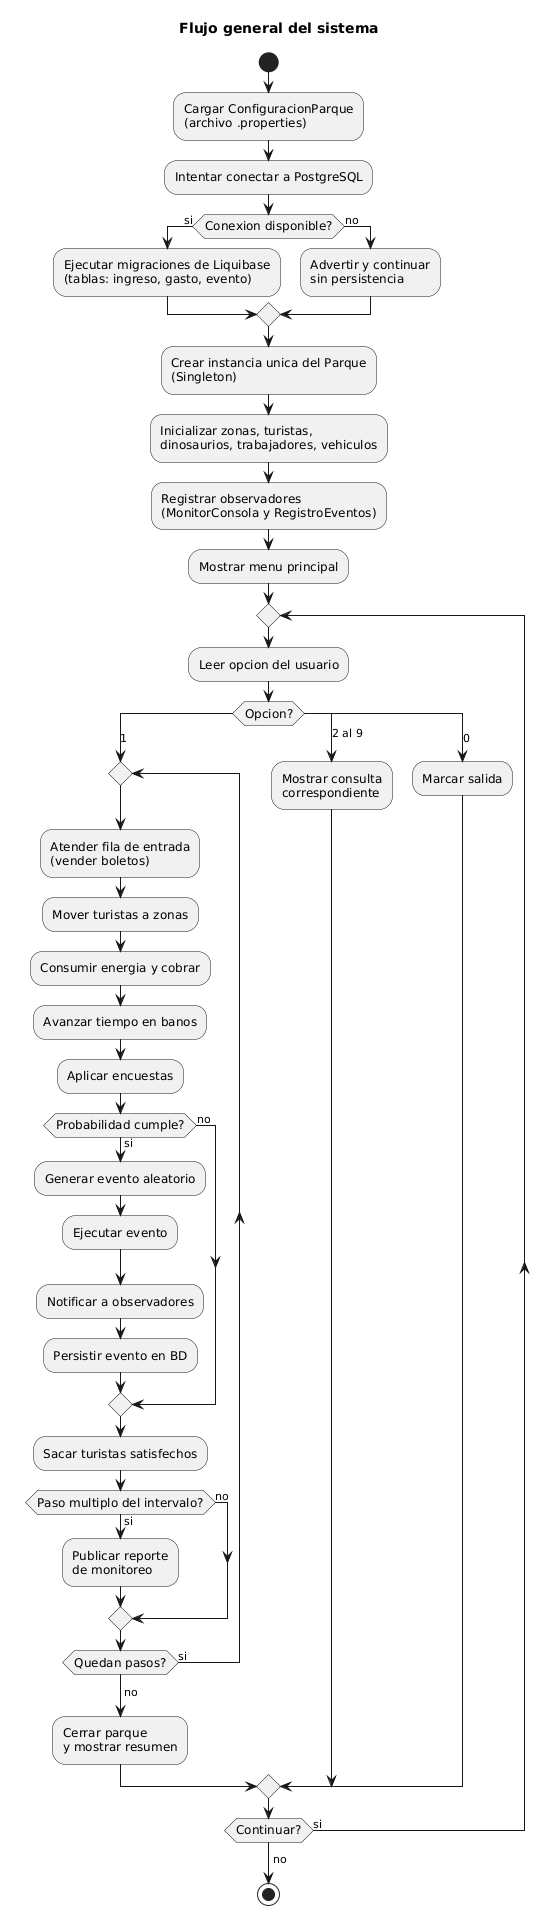

The diagram above was rendered by PlantUML. Its source (embedded in the PNG):
@startuml
skinparam activityFontSize 12

title Flujo general del sistema

start

:Cargar ConfiguracionParque
(archivo .properties);

:Intentar conectar a PostgreSQL;

if (Conexion disponible?) then (si)
    :Ejecutar migraciones de Liquibase
    (tablas: ingreso, gasto, evento);
else (no)
    :Advertir y continuar
    sin persistencia;
endif

:Crear instancia unica del Parque
(Singleton);

:Inicializar zonas, turistas,
dinosaurios, trabajadores, vehiculos;

:Registrar observadores
(MonitorConsola y RegistroEventos);

:Mostrar menu principal;

repeat
    :Leer opcion del usuario;

    switch (Opcion?)
    case (1)
        repeat
            :Atender fila de entrada
            (vender boletos);
            :Mover turistas a zonas;
            :Consumir energia y cobrar;
            :Avanzar tiempo en banos;
            :Aplicar encuestas;
            if (Probabilidad cumple?) then (si)
                :Generar evento aleatorio;
                :Ejecutar evento;
                :Notificar a observadores;
                :Persistir evento en BD;
            else (no)
            endif
            :Sacar turistas satisfechos;
            if (Paso multiplo del intervalo?) then (si)
                :Publicar reporte
                de monitoreo;
            else (no)
            endif
        repeat while (Quedan pasos?) is (si)
        ->no;

        :Cerrar parque
        y mostrar resumen;
    case (2 al 9)
        :Mostrar consulta
        correspondiente;
    case (0)
        :Marcar salida;
    endswitch
repeat while (Continuar?) is (si)
->no;

stop
@enduml